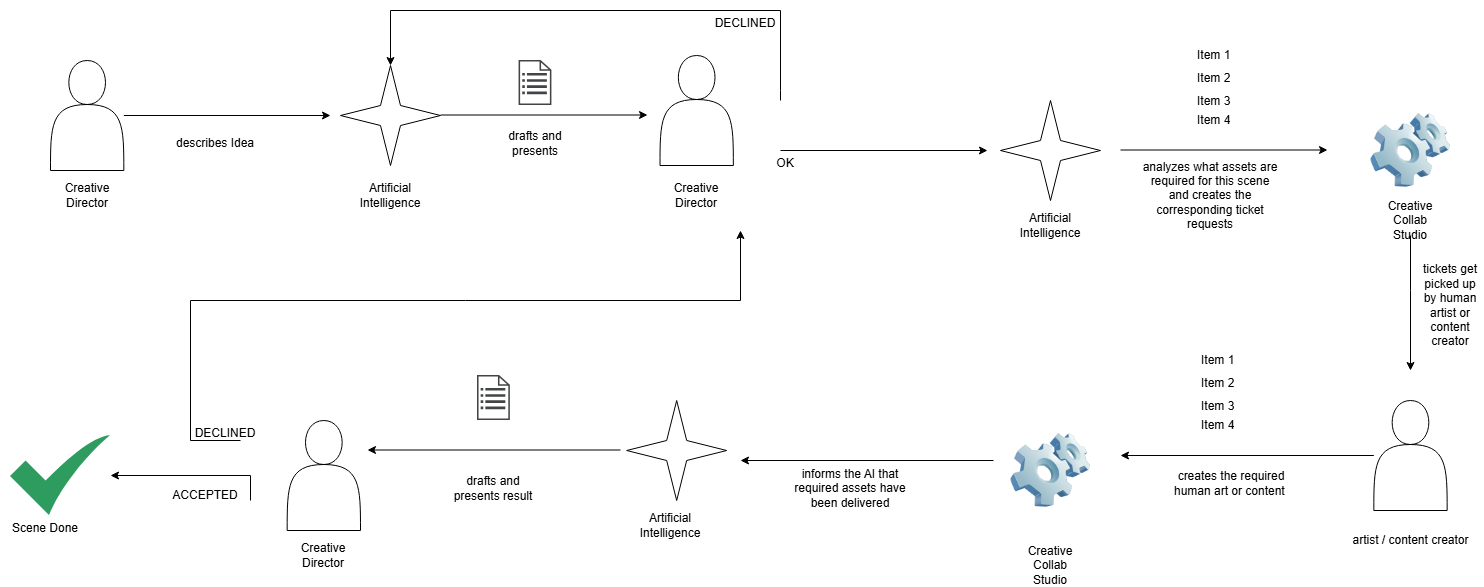

The diagram above was exported from draw.io. Its source (the exported page's mxGraphModel, read from the mxfile embedded in the PNG):
<mxGraphModel dx="2020" dy="1061" grid="1" gridSize="10" guides="1" tooltips="1" connect="1" arrows="1" fold="1" page="1" pageScale="1" pageWidth="827" pageHeight="1169" math="0" shadow="0">
  <root>
    <mxCell id="0" />
    <mxCell id="1" parent="0" />
    <mxCell id="8k9haRGP0dsMoN6g0GYJ-6" edge="1" parent="1" source="8k9haRGP0dsMoN6g0GYJ-2" style="edgeStyle=orthogonalEdgeStyle;rounded=0;orthogonalLoop=1;jettySize=auto;html=1;">
      <mxGeometry relative="1" as="geometry">
        <mxPoint x="340" y="145" as="targetPoint" />
      </mxGeometry>
    </mxCell>
    <mxCell id="8k9haRGP0dsMoN6g0GYJ-2" parent="1" style="shape=actor;whiteSpace=wrap;html=1;" value="" vertex="1">
      <mxGeometry height="110" width="73.33" x="60" y="90" as="geometry" />
    </mxCell>
    <mxCell id="8k9haRGP0dsMoN6g0GYJ-3" parent="1" style="text;html=1;whiteSpace=wrap;strokeColor=none;fillColor=none;align=center;verticalAlign=middle;rounded=0;" value="Creative Director" vertex="1">
      <mxGeometry height="30" width="60" x="66.66000000000003" y="210" as="geometry" />
    </mxCell>
    <mxCell id="8k9haRGP0dsMoN6g0GYJ-4" parent="1" style="verticalLabelPosition=bottom;verticalAlign=top;html=1;shape=mxgraph.basic.4_point_star_2;dx=0.8;" value="" vertex="1">
      <mxGeometry height="100" width="100" x="350" y="95" as="geometry" />
    </mxCell>
    <mxCell id="8k9haRGP0dsMoN6g0GYJ-5" parent="1" style="text;html=1;whiteSpace=wrap;strokeColor=none;fillColor=none;align=center;verticalAlign=middle;rounded=0;" value="Artificial Intelligence" vertex="1">
      <mxGeometry height="30" width="60" x="370" y="210" as="geometry" />
    </mxCell>
    <mxCell id="8k9haRGP0dsMoN6g0GYJ-7" parent="1" style="text;html=1;whiteSpace=wrap;strokeColor=none;fillColor=none;align=center;verticalAlign=middle;rounded=0;" value="describes Idea" vertex="1">
      <mxGeometry height="45" width="90" x="180" y="150" as="geometry" />
    </mxCell>
    <mxCell id="8k9haRGP0dsMoN6g0GYJ-8" parent="1" style="sketch=0;pointerEvents=1;shadow=0;dashed=0;html=1;strokeColor=none;fillColor=#434445;aspect=fixed;labelPosition=center;verticalLabelPosition=bottom;verticalAlign=top;align=center;outlineConnect=0;shape=mxgraph.vvd.recovery_plan;" value="" vertex="1">
      <mxGeometry height="45" width="32.85" x="528.5699999999999" y="90" as="geometry" />
    </mxCell>
    <mxCell id="8k9haRGP0dsMoN6g0GYJ-10" edge="1" parent="1" style="edgeStyle=orthogonalEdgeStyle;rounded=0;orthogonalLoop=1;jettySize=auto;html=1;">
      <mxGeometry relative="1" as="geometry">
        <mxPoint x="450" y="144.5" as="sourcePoint" />
        <mxPoint x="657" y="144.5" as="targetPoint" />
      </mxGeometry>
    </mxCell>
    <mxCell id="8k9haRGP0dsMoN6g0GYJ-13" parent="1" style="text;html=1;whiteSpace=wrap;strokeColor=none;fillColor=none;align=center;verticalAlign=middle;rounded=0;" value="drafts and presents" vertex="1">
      <mxGeometry height="45" width="90" x="500" y="150" as="geometry" />
    </mxCell>
    <mxCell id="8k9haRGP0dsMoN6g0GYJ-14" parent="1" style="shape=actor;whiteSpace=wrap;html=1;" value="" vertex="1">
      <mxGeometry height="110" width="73.33" x="669.52" y="85" as="geometry" />
    </mxCell>
    <mxCell id="8k9haRGP0dsMoN6g0GYJ-18" parent="1" style="text;html=1;whiteSpace=wrap;strokeColor=none;fillColor=none;align=center;verticalAlign=middle;rounded=0;" value="Creative Director" vertex="1">
      <mxGeometry height="30" width="60" x="676.18" y="210" as="geometry" />
    </mxCell>
    <mxCell id="8k9haRGP0dsMoN6g0GYJ-19" edge="1" parent="1" style="edgeStyle=orthogonalEdgeStyle;rounded=0;orthogonalLoop=1;jettySize=auto;html=1;entryX=0.5;entryY=0;entryDx=0;entryDy=0;entryPerimeter=0;" target="8k9haRGP0dsMoN6g0GYJ-4">
      <mxGeometry relative="1" as="geometry">
        <Array as="points">
          <mxPoint x="790" y="120" />
          <mxPoint x="790" y="40" />
          <mxPoint x="400" y="40" />
        </Array>
        <mxPoint x="790" y="130" as="sourcePoint" />
        <mxPoint x="987" y="120" as="targetPoint" />
      </mxGeometry>
    </mxCell>
    <mxCell id="8k9haRGP0dsMoN6g0GYJ-20" edge="1" parent="1" style="edgeStyle=orthogonalEdgeStyle;rounded=0;orthogonalLoop=1;jettySize=auto;html=1;">
      <mxGeometry relative="1" as="geometry">
        <mxPoint x="790" y="180" as="sourcePoint" />
        <mxPoint x="997" y="180" as="targetPoint" />
      </mxGeometry>
    </mxCell>
    <mxCell id="8k9haRGP0dsMoN6g0GYJ-21" parent="1" style="text;html=1;whiteSpace=wrap;strokeColor=none;fillColor=none;align=center;verticalAlign=middle;rounded=0;" value="OK" vertex="1">
      <mxGeometry height="45" width="90" x="750" y="170" as="geometry" />
    </mxCell>
    <mxCell id="8k9haRGP0dsMoN6g0GYJ-23" parent="1" style="text;html=1;whiteSpace=wrap;strokeColor=none;fillColor=none;align=center;verticalAlign=middle;rounded=0;" value="DECLINED" vertex="1">
      <mxGeometry height="45" width="90" x="710" y="30" as="geometry" />
    </mxCell>
    <mxCell id="8k9haRGP0dsMoN6g0GYJ-24" parent="1" style="image;html=1;image=img/lib/clip_art/computers/Software_128x128.png" value="" vertex="1">
      <mxGeometry height="80" width="80" x="1380" y="140" as="geometry" />
    </mxCell>
    <mxCell id="8k9haRGP0dsMoN6g0GYJ-25" parent="1" style="verticalLabelPosition=bottom;verticalAlign=top;html=1;shape=mxgraph.basic.4_point_star_2;dx=0.8;" value="" vertex="1">
      <mxGeometry height="100" width="100" x="1010" y="130" as="geometry" />
    </mxCell>
    <mxCell id="8k9haRGP0dsMoN6g0GYJ-27" parent="1" style="text;html=1;whiteSpace=wrap;strokeColor=none;fillColor=none;align=center;verticalAlign=middle;rounded=0;" value="Artificial Intelligence" vertex="1">
      <mxGeometry height="30" width="60" x="1030" y="240" as="geometry" />
    </mxCell>
    <mxCell id="8k9haRGP0dsMoN6g0GYJ-28" edge="1" parent="1" style="edgeStyle=orthogonalEdgeStyle;rounded=0;orthogonalLoop=1;jettySize=auto;html=1;">
      <mxGeometry relative="1" as="geometry">
        <mxPoint x="1130" y="179.5" as="sourcePoint" />
        <mxPoint x="1337" y="179.5" as="targetPoint" />
      </mxGeometry>
    </mxCell>
    <mxCell id="8k9haRGP0dsMoN6g0GYJ-30" parent="1" style="text;html=1;whiteSpace=wrap;strokeColor=none;fillColor=none;align=center;verticalAlign=middle;rounded=0;" value="analyzes what assets are required for this scene and creates the corresponding ticket requests" vertex="1">
      <mxGeometry height="80" width="140" x="1150" y="185" as="geometry" />
    </mxCell>
    <mxCell id="8k9haRGP0dsMoN6g0GYJ-31" parent="1" style="shape=table;tableRender=collapsed;startSize=0;container=1;collapsible=0;childLayout=tableLayout;fontSize=11;fillColor=none;strokeColor=none;" value="" vertex="1">
      <mxGeometry height="85" width="73.33" x="1200" y="75" as="geometry" />
    </mxCell>
    <mxCell id="8k9haRGP0dsMoN6g0GYJ-32" parent="8k9haRGP0dsMoN6g0GYJ-31" style="shape=tableRow;horizontal=0;startSize=0;swimlaneHead=0;swimlaneBody=0;strokeColor=inherit;collapsible=0;dropTarget=0;fillColor=none;points=[[0,0.5],[1,0.5]];portConstraint=eastwest;fontSize=16;" value="" vertex="1">
      <mxGeometry height="20" width="73.33" as="geometry" />
    </mxCell>
    <mxCell id="8k9haRGP0dsMoN6g0GYJ-33" parent="8k9haRGP0dsMoN6g0GYJ-32" style="shape=partialRectangle;html=1;whiteSpace=wrap;connectable=0;strokeColor=inherit;overflow=hidden;fillColor=none;pointerEvents=1;fontSize=12;align=left;spacingLeft=5;" value="Item 1" vertex="1">
      <mxGeometry height="20" width="73" as="geometry">
        <mxRectangle height="20" width="73" as="alternateBounds" />
      </mxGeometry>
    </mxCell>
    <mxCell id="8k9haRGP0dsMoN6g0GYJ-34" parent="8k9haRGP0dsMoN6g0GYJ-31" style="shape=tableRow;horizontal=0;startSize=0;swimlaneHead=0;swimlaneBody=0;strokeColor=inherit;collapsible=0;dropTarget=0;fillColor=none;points=[[0,0.5],[1,0.5]];portConstraint=eastwest;fontSize=16;" value="" vertex="1">
      <mxGeometry height="26" width="73.33" y="20" as="geometry" />
    </mxCell>
    <mxCell id="8k9haRGP0dsMoN6g0GYJ-35" parent="8k9haRGP0dsMoN6g0GYJ-34" style="shape=partialRectangle;html=1;whiteSpace=wrap;connectable=0;strokeColor=inherit;overflow=hidden;fillColor=none;pointerEvents=1;fontSize=12;align=left;spacingLeft=5;" value="Item 2" vertex="1">
      <mxGeometry height="26" width="73" as="geometry">
        <mxRectangle height="26" width="73" as="alternateBounds" />
      </mxGeometry>
    </mxCell>
    <mxCell id="8k9haRGP0dsMoN6g0GYJ-36" parent="8k9haRGP0dsMoN6g0GYJ-31" style="shape=tableRow;horizontal=0;startSize=0;swimlaneHead=0;swimlaneBody=0;strokeColor=inherit;collapsible=0;dropTarget=0;fillColor=none;points=[[0,0.5],[1,0.5]];portConstraint=eastwest;fontSize=16;" value="" vertex="1">
      <mxGeometry height="19" width="73.33" y="46" as="geometry" />
    </mxCell>
    <mxCell id="8k9haRGP0dsMoN6g0GYJ-37" parent="8k9haRGP0dsMoN6g0GYJ-36" style="shape=partialRectangle;html=1;whiteSpace=wrap;connectable=0;strokeColor=inherit;overflow=hidden;fillColor=none;pointerEvents=1;fontSize=12;align=left;spacingLeft=5;" value="Item 3" vertex="1">
      <mxGeometry height="19" width="73" as="geometry">
        <mxRectangle height="19" width="73" as="alternateBounds" />
      </mxGeometry>
    </mxCell>
    <mxCell id="8k9haRGP0dsMoN6g0GYJ-38" parent="8k9haRGP0dsMoN6g0GYJ-31" style="shape=tableRow;horizontal=0;startSize=0;swimlaneHead=0;swimlaneBody=0;strokeColor=inherit;collapsible=0;dropTarget=0;fillColor=none;points=[[0,0.5],[1,0.5]];portConstraint=eastwest;fontSize=16;" vertex="1">
      <mxGeometry height="20" width="73.33" y="65" as="geometry" />
    </mxCell>
    <mxCell id="8k9haRGP0dsMoN6g0GYJ-39" parent="8k9haRGP0dsMoN6g0GYJ-38" style="shape=partialRectangle;html=1;whiteSpace=wrap;connectable=0;strokeColor=inherit;overflow=hidden;fillColor=none;pointerEvents=1;fontSize=12;align=left;spacingLeft=5;" value="Item 4" vertex="1">
      <mxGeometry height="20" width="73" as="geometry">
        <mxRectangle height="20" width="73" as="alternateBounds" />
      </mxGeometry>
    </mxCell>
    <mxCell id="8k9haRGP0dsMoN6g0GYJ-44" edge="1" parent="1" source="8k9haRGP0dsMoN6g0GYJ-41" style="edgeStyle=orthogonalEdgeStyle;rounded=0;orthogonalLoop=1;jettySize=auto;html=1;">
      <mxGeometry relative="1" as="geometry">
        <Array as="points">
          <mxPoint x="1420" y="320" />
          <mxPoint x="1420" y="320" />
        </Array>
        <mxPoint x="1420" y="400" as="targetPoint" />
      </mxGeometry>
    </mxCell>
    <mxCell id="8k9haRGP0dsMoN6g0GYJ-41" parent="1" style="text;html=1;whiteSpace=wrap;strokeColor=none;fillColor=none;align=center;verticalAlign=middle;rounded=0;" value="Creative Collab Studio" vertex="1">
      <mxGeometry height="30" width="60" x="1390" y="235" as="geometry" />
    </mxCell>
    <mxCell id="8k9haRGP0dsMoN6g0GYJ-50" edge="1" parent="1" source="8k9haRGP0dsMoN6g0GYJ-42" style="edgeStyle=orthogonalEdgeStyle;rounded=0;orthogonalLoop=1;jettySize=auto;html=1;">
      <mxGeometry relative="1" as="geometry">
        <mxPoint x="1130" y="485" as="targetPoint" />
      </mxGeometry>
    </mxCell>
    <mxCell id="8k9haRGP0dsMoN6g0GYJ-42" parent="1" style="shape=actor;whiteSpace=wrap;html=1;" value="" vertex="1">
      <mxGeometry height="110" width="73.33" x="1383.3300000000002" y="430" as="geometry" />
    </mxCell>
    <mxCell id="8k9haRGP0dsMoN6g0GYJ-47" parent="1" style="text;html=1;whiteSpace=wrap;strokeColor=none;fillColor=none;align=center;verticalAlign=middle;rounded=0;" value="tickets get picked up by human artist or content creator" vertex="1">
      <mxGeometry height="30" width="60" x="1430" y="320" as="geometry" />
    </mxCell>
    <mxCell id="8k9haRGP0dsMoN6g0GYJ-48" parent="1" style="text;html=1;whiteSpace=wrap;strokeColor=none;fillColor=none;align=center;verticalAlign=middle;rounded=0;" value="artist / content creator" vertex="1">
      <mxGeometry height="30" width="146.66" x="1346.67" y="555" as="geometry" />
    </mxCell>
    <mxCell id="8k9haRGP0dsMoN6g0GYJ-49" parent="1" style="image;html=1;image=img/lib/clip_art/computers/Software_128x128.png" value="" vertex="1">
      <mxGeometry height="80" width="80" x="1020" y="460" as="geometry" />
    </mxCell>
    <mxCell id="8k9haRGP0dsMoN6g0GYJ-51" parent="1" style="text;html=1;whiteSpace=wrap;strokeColor=none;fillColor=none;align=center;verticalAlign=middle;rounded=0;" value="creates the required human art or content&amp;nbsp;" vertex="1">
      <mxGeometry height="45" width="140" x="1171" y="490" as="geometry" />
    </mxCell>
    <mxCell id="8k9haRGP0dsMoN6g0GYJ-52" parent="1" style="text;html=1;whiteSpace=wrap;strokeColor=none;fillColor=none;align=center;verticalAlign=middle;rounded=0;" value="Creative Collab Studio" vertex="1">
      <mxGeometry height="30" width="60" x="1030" y="580" as="geometry" />
    </mxCell>
    <mxCell id="8k9haRGP0dsMoN6g0GYJ-53" parent="1" style="shape=table;tableRender=collapsed;startSize=0;container=1;collapsible=0;childLayout=tableLayout;fontSize=11;fillColor=none;strokeColor=none;" value="" vertex="1">
      <mxGeometry height="85" width="73.33" x="1204.34" y="380" as="geometry" />
    </mxCell>
    <mxCell id="8k9haRGP0dsMoN6g0GYJ-54" parent="8k9haRGP0dsMoN6g0GYJ-53" style="shape=tableRow;horizontal=0;startSize=0;swimlaneHead=0;swimlaneBody=0;strokeColor=inherit;collapsible=0;dropTarget=0;fillColor=none;points=[[0,0.5],[1,0.5]];portConstraint=eastwest;fontSize=16;" value="" vertex="1">
      <mxGeometry height="20" width="73.33" as="geometry" />
    </mxCell>
    <mxCell id="8k9haRGP0dsMoN6g0GYJ-55" parent="8k9haRGP0dsMoN6g0GYJ-54" style="shape=partialRectangle;html=1;whiteSpace=wrap;connectable=0;strokeColor=inherit;overflow=hidden;fillColor=none;pointerEvents=1;fontSize=12;align=left;spacingLeft=5;" value="Item 1&amp;nbsp;" vertex="1">
      <mxGeometry height="20" width="73" as="geometry">
        <mxRectangle height="20" width="73" as="alternateBounds" />
      </mxGeometry>
    </mxCell>
    <mxCell id="8k9haRGP0dsMoN6g0GYJ-56" parent="8k9haRGP0dsMoN6g0GYJ-53" style="shape=tableRow;horizontal=0;startSize=0;swimlaneHead=0;swimlaneBody=0;strokeColor=inherit;collapsible=0;dropTarget=0;fillColor=none;points=[[0,0.5],[1,0.5]];portConstraint=eastwest;fontSize=16;" value="" vertex="1">
      <mxGeometry height="26" width="73.33" y="20" as="geometry" />
    </mxCell>
    <mxCell id="8k9haRGP0dsMoN6g0GYJ-57" parent="8k9haRGP0dsMoN6g0GYJ-56" style="shape=partialRectangle;html=1;whiteSpace=wrap;connectable=0;strokeColor=inherit;overflow=hidden;fillColor=none;pointerEvents=1;fontSize=12;align=left;spacingLeft=5;" value="Item 2" vertex="1">
      <mxGeometry height="26" width="73" as="geometry">
        <mxRectangle height="26" width="73" as="alternateBounds" />
      </mxGeometry>
    </mxCell>
    <mxCell id="8k9haRGP0dsMoN6g0GYJ-58" parent="8k9haRGP0dsMoN6g0GYJ-53" style="shape=tableRow;horizontal=0;startSize=0;swimlaneHead=0;swimlaneBody=0;strokeColor=inherit;collapsible=0;dropTarget=0;fillColor=none;points=[[0,0.5],[1,0.5]];portConstraint=eastwest;fontSize=16;" value="" vertex="1">
      <mxGeometry height="19" width="73.33" y="46" as="geometry" />
    </mxCell>
    <mxCell id="8k9haRGP0dsMoN6g0GYJ-59" parent="8k9haRGP0dsMoN6g0GYJ-58" style="shape=partialRectangle;html=1;whiteSpace=wrap;connectable=0;strokeColor=inherit;overflow=hidden;fillColor=none;pointerEvents=1;fontSize=12;align=left;spacingLeft=5;" value="Item 3" vertex="1">
      <mxGeometry height="19" width="73" as="geometry">
        <mxRectangle height="19" width="73" as="alternateBounds" />
      </mxGeometry>
    </mxCell>
    <mxCell id="8k9haRGP0dsMoN6g0GYJ-60" parent="8k9haRGP0dsMoN6g0GYJ-53" style="shape=tableRow;horizontal=0;startSize=0;swimlaneHead=0;swimlaneBody=0;strokeColor=inherit;collapsible=0;dropTarget=0;fillColor=none;points=[[0,0.5],[1,0.5]];portConstraint=eastwest;fontSize=16;" vertex="1">
      <mxGeometry height="20" width="73.33" y="65" as="geometry" />
    </mxCell>
    <mxCell id="8k9haRGP0dsMoN6g0GYJ-61" parent="8k9haRGP0dsMoN6g0GYJ-60" style="shape=partialRectangle;html=1;whiteSpace=wrap;connectable=0;strokeColor=inherit;overflow=hidden;fillColor=none;pointerEvents=1;fontSize=12;align=left;spacingLeft=5;" value="Item 4" vertex="1">
      <mxGeometry height="20" width="73" as="geometry">
        <mxRectangle height="20" width="73" as="alternateBounds" />
      </mxGeometry>
    </mxCell>
    <mxCell id="8k9haRGP0dsMoN6g0GYJ-62" parent="1" style="verticalLabelPosition=bottom;verticalAlign=top;html=1;shape=mxgraph.basic.4_point_star_2;dx=0.8;" value="" vertex="1">
      <mxGeometry height="100" width="100" x="636.1800000000001" y="430" as="geometry" />
    </mxCell>
    <mxCell id="8k9haRGP0dsMoN6g0GYJ-63" edge="1" parent="1" style="edgeStyle=orthogonalEdgeStyle;rounded=0;orthogonalLoop=1;jettySize=auto;html=1;">
      <mxGeometry relative="1" as="geometry">
        <mxPoint x="1003" y="490" as="sourcePoint" />
        <mxPoint x="750" y="490" as="targetPoint" />
      </mxGeometry>
    </mxCell>
    <mxCell id="8k9haRGP0dsMoN6g0GYJ-64" parent="1" style="text;html=1;whiteSpace=wrap;strokeColor=none;fillColor=none;align=center;verticalAlign=middle;rounded=0;" value="Artificial Intelligence" vertex="1">
      <mxGeometry height="30" width="60" x="650" y="540" as="geometry" />
    </mxCell>
    <mxCell id="8k9haRGP0dsMoN6g0GYJ-65" parent="1" style="text;html=1;whiteSpace=wrap;strokeColor=none;fillColor=none;align=center;verticalAlign=middle;rounded=0;" value="informs the AI that required assets have been delivered" vertex="1">
      <mxGeometry height="45" width="140" x="790" y="495" as="geometry" />
    </mxCell>
    <mxCell id="8k9haRGP0dsMoN6g0GYJ-71" edge="1" parent="1" style="edgeStyle=orthogonalEdgeStyle;rounded=0;orthogonalLoop=1;jettySize=auto;html=1;">
      <mxGeometry relative="1" as="geometry">
        <Array as="points">
          <mxPoint x="250" y="470" />
          <mxPoint x="200" y="470" />
          <mxPoint x="200" y="330" />
          <mxPoint x="750" y="330" />
        </Array>
        <mxPoint x="250" y="470" as="sourcePoint" />
        <mxPoint x="750" y="260" as="targetPoint" />
      </mxGeometry>
    </mxCell>
    <mxCell id="8k9haRGP0dsMoN6g0GYJ-72" edge="1" parent="1" style="edgeStyle=orthogonalEdgeStyle;rounded=0;orthogonalLoop=1;jettySize=auto;html=1;" target="8k9haRGP0dsMoN6g0GYJ-75">
      <mxGeometry relative="1" as="geometry">
        <Array as="points">
          <mxPoint x="260" y="505" />
        </Array>
        <mxPoint x="260" y="530" as="sourcePoint" />
        <mxPoint x="190" y="530" as="targetPoint" />
      </mxGeometry>
    </mxCell>
    <mxCell id="8k9haRGP0dsMoN6g0GYJ-66" parent="1" style="shape=actor;whiteSpace=wrap;html=1;" value="" vertex="1">
      <mxGeometry height="110" width="73.33" x="296.66999999999996" y="450" as="geometry" />
    </mxCell>
    <mxCell id="8k9haRGP0dsMoN6g0GYJ-67" edge="1" parent="1" style="edgeStyle=orthogonalEdgeStyle;rounded=0;orthogonalLoop=1;jettySize=auto;html=1;">
      <mxGeometry relative="1" as="geometry">
        <mxPoint x="630" y="479.5" as="sourcePoint" />
        <mxPoint x="377" y="479.5" as="targetPoint" />
      </mxGeometry>
    </mxCell>
    <mxCell id="8k9haRGP0dsMoN6g0GYJ-68" parent="1" style="sketch=0;pointerEvents=1;shadow=0;dashed=0;html=1;strokeColor=none;fillColor=#434445;aspect=fixed;labelPosition=center;verticalLabelPosition=bottom;verticalAlign=top;align=center;outlineConnect=0;shape=mxgraph.vvd.recovery_plan;" value="" vertex="1">
      <mxGeometry height="45" width="32.85" x="487" y="405" as="geometry" />
    </mxCell>
    <mxCell id="8k9haRGP0dsMoN6g0GYJ-69" parent="1" style="text;html=1;whiteSpace=wrap;strokeColor=none;fillColor=none;align=center;verticalAlign=middle;rounded=0;" value="drafts and presents result" vertex="1">
      <mxGeometry height="45" width="90" x="458.42" y="495" as="geometry" />
    </mxCell>
    <mxCell id="8k9haRGP0dsMoN6g0GYJ-70" parent="1" style="text;html=1;whiteSpace=wrap;strokeColor=none;fillColor=none;align=center;verticalAlign=middle;rounded=0;" value="Creative Director" vertex="1">
      <mxGeometry height="30" width="60" x="303.34" y="570" as="geometry" />
    </mxCell>
    <mxCell id="8k9haRGP0dsMoN6g0GYJ-73" parent="1" style="text;html=1;whiteSpace=wrap;strokeColor=none;fillColor=none;align=center;verticalAlign=middle;rounded=0;" value="DECLINED" vertex="1">
      <mxGeometry height="45" width="90" x="190" y="440" as="geometry" />
    </mxCell>
    <mxCell id="8k9haRGP0dsMoN6g0GYJ-74" parent="1" style="text;html=1;whiteSpace=wrap;strokeColor=none;fillColor=none;align=center;verticalAlign=middle;rounded=0;" value="ACCEPTED" vertex="1">
      <mxGeometry height="20" width="90" x="170" y="515" as="geometry" />
    </mxCell>
    <mxCell id="8k9haRGP0dsMoN6g0GYJ-75" parent="1" style="sketch=0;html=1;aspect=fixed;strokeColor=none;shadow=0;align=center;fillColor=#2D9C5E;verticalAlign=top;labelPosition=center;verticalLabelPosition=bottom;shape=mxgraph.gcp2.check" value="" vertex="1">
      <mxGeometry height="80" width="100" x="20" y="465" as="geometry" />
    </mxCell>
    <mxCell id="8k9haRGP0dsMoN6g0GYJ-76" parent="1" style="text;html=1;whiteSpace=wrap;strokeColor=none;fillColor=none;align=center;verticalAlign=middle;rounded=0;" value="Scene Done" vertex="1">
      <mxGeometry height="45" width="90" x="10" y="535" as="geometry" />
    </mxCell>
  </root>
</mxGraphModel>